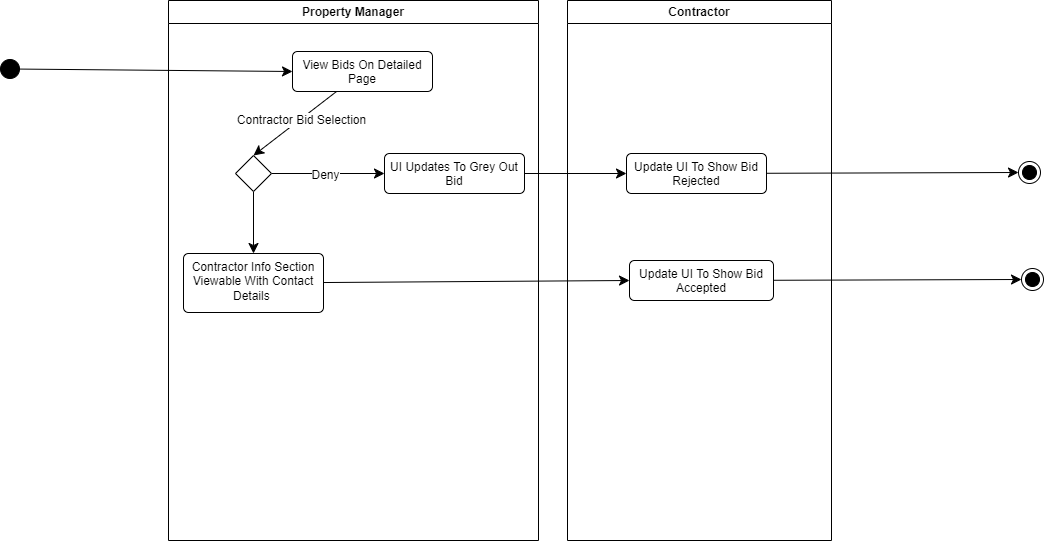

The diagram above was exported from draw.io. Its source (the exported page's mxGraphModel, read from the mxfile embedded in the PNG):
<mxGraphModel dx="1996" dy="1153" grid="0" gridSize="10" guides="1" tooltips="1" connect="1" arrows="1" fold="1" page="0" pageScale="1" pageWidth="827" pageHeight="1169" math="0" shadow="0">
  <root>
    <mxCell id="0" />
    <mxCell id="1" parent="0" />
    <mxCell id="1Th_vpmUwCPSPYS5j-xF-1" value="Property Manager" style="swimlane;whiteSpace=wrap;html=1;" vertex="1" parent="1">
      <mxGeometry x="-147" y="-130" width="370" height="540" as="geometry" />
    </mxCell>
    <mxCell id="1Th_vpmUwCPSPYS5j-xF-2" style="edgeStyle=none;curved=1;rounded=0;orthogonalLoop=1;jettySize=auto;html=1;fontSize=12;startSize=8;endSize=8;entryX=0.5;entryY=0;entryDx=0;entryDy=0;" edge="1" parent="1Th_vpmUwCPSPYS5j-xF-1" source="1Th_vpmUwCPSPYS5j-xF-3" target="1Th_vpmUwCPSPYS5j-xF-14">
      <mxGeometry relative="1" as="geometry">
        <mxPoint x="132" y="113" as="targetPoint" />
      </mxGeometry>
    </mxCell>
    <mxCell id="1Th_vpmUwCPSPYS5j-xF-31" value="Contractor Bid Selection" style="edgeLabel;html=1;align=center;verticalAlign=middle;resizable=0;points=[];fontSize=12;" vertex="1" connectable="0" parent="1Th_vpmUwCPSPYS5j-xF-2">
      <mxGeometry x="-0.1348" y="1" relative="1" as="geometry">
        <mxPoint as="offset" />
      </mxGeometry>
    </mxCell>
    <mxCell id="1Th_vpmUwCPSPYS5j-xF-3" value="View Bids On Detailed Page" style="html=1;align=center;verticalAlign=top;rounded=1;absoluteArcSize=1;arcSize=10;dashed=0;whiteSpace=wrap;" vertex="1" parent="1Th_vpmUwCPSPYS5j-xF-1">
      <mxGeometry x="124" y="51" width="140" height="40" as="geometry" />
    </mxCell>
    <mxCell id="1Th_vpmUwCPSPYS5j-xF-4" style="edgeStyle=none;curved=1;rounded=0;orthogonalLoop=1;jettySize=auto;html=1;entryX=0.5;entryY=0;entryDx=0;entryDy=0;fontSize=12;startSize=8;endSize=8;" edge="1" parent="1Th_vpmUwCPSPYS5j-xF-1">
      <mxGeometry relative="1" as="geometry">
        <mxPoint x="132" y="202" as="targetPoint" />
      </mxGeometry>
    </mxCell>
    <mxCell id="1Th_vpmUwCPSPYS5j-xF-5" style="edgeStyle=none;curved=1;rounded=0;orthogonalLoop=1;jettySize=auto;html=1;entryX=0.5;entryY=0;entryDx=0;entryDy=0;fontSize=12;startSize=8;endSize=8;" edge="1" parent="1Th_vpmUwCPSPYS5j-xF-1">
      <mxGeometry relative="1" as="geometry">
        <Array as="points">
          <mxPoint x="328" y="155" />
        </Array>
        <mxPoint x="148.94736842105272" y="218.94736842105272" as="sourcePoint" />
      </mxGeometry>
    </mxCell>
    <mxCell id="1Th_vpmUwCPSPYS5j-xF-6" value="No" style="edgeLabel;html=1;align=center;verticalAlign=middle;resizable=0;points=[];fontSize=12;" vertex="1" connectable="0" parent="1Th_vpmUwCPSPYS5j-xF-5">
      <mxGeometry x="-0.4746" y="24" relative="1" as="geometry">
        <mxPoint as="offset" />
      </mxGeometry>
    </mxCell>
    <mxCell id="1Th_vpmUwCPSPYS5j-xF-12" style="edgeStyle=none;curved=1;rounded=0;orthogonalLoop=1;jettySize=auto;html=1;entryX=0;entryY=0.5;entryDx=0;entryDy=0;fontSize=12;startSize=8;endSize=8;" edge="1" parent="1Th_vpmUwCPSPYS5j-xF-1" source="1Th_vpmUwCPSPYS5j-xF-14" target="1Th_vpmUwCPSPYS5j-xF-18">
      <mxGeometry relative="1" as="geometry" />
    </mxCell>
    <mxCell id="1Th_vpmUwCPSPYS5j-xF-13" value="No" style="edgeLabel;html=1;align=center;verticalAlign=middle;resizable=0;points=[];fontSize=12;" vertex="1" connectable="0" parent="1Th_vpmUwCPSPYS5j-xF-12">
      <mxGeometry x="-0.0256" y="-3" relative="1" as="geometry">
        <mxPoint as="offset" />
      </mxGeometry>
    </mxCell>
    <mxCell id="1Th_vpmUwCPSPYS5j-xF-32" value="Deny" style="edgeLabel;html=1;align=center;verticalAlign=middle;resizable=0;points=[];fontSize=12;" vertex="1" connectable="0" parent="1Th_vpmUwCPSPYS5j-xF-12">
      <mxGeometry x="-0.0484" y="-2" relative="1" as="geometry">
        <mxPoint as="offset" />
      </mxGeometry>
    </mxCell>
    <mxCell id="1Th_vpmUwCPSPYS5j-xF-39" style="edgeStyle=none;curved=1;rounded=0;orthogonalLoop=1;jettySize=auto;html=1;entryX=0.5;entryY=0;entryDx=0;entryDy=0;fontSize=12;startSize=8;endSize=8;" edge="1" parent="1Th_vpmUwCPSPYS5j-xF-1" source="1Th_vpmUwCPSPYS5j-xF-14" target="1Th_vpmUwCPSPYS5j-xF-38">
      <mxGeometry relative="1" as="geometry" />
    </mxCell>
    <mxCell id="1Th_vpmUwCPSPYS5j-xF-14" value="" style="rhombus;whiteSpace=wrap;html=1;" vertex="1" parent="1Th_vpmUwCPSPYS5j-xF-1">
      <mxGeometry x="67" y="155" width="36" height="36" as="geometry" />
    </mxCell>
    <mxCell id="1Th_vpmUwCPSPYS5j-xF-18" value="UI Updates To Grey Out Bid" style="html=1;align=center;verticalAlign=top;rounded=1;absoluteArcSize=1;arcSize=10;dashed=0;whiteSpace=wrap;" vertex="1" parent="1Th_vpmUwCPSPYS5j-xF-1">
      <mxGeometry x="216" y="153" width="140" height="40" as="geometry" />
    </mxCell>
    <mxCell id="1Th_vpmUwCPSPYS5j-xF-38" value="Contractor Info Section Viewable With Contact Details&amp;nbsp;" style="html=1;align=center;verticalAlign=top;rounded=1;absoluteArcSize=1;arcSize=10;dashed=0;whiteSpace=wrap;" vertex="1" parent="1Th_vpmUwCPSPYS5j-xF-1">
      <mxGeometry x="15" y="253" width="140" height="59" as="geometry" />
    </mxCell>
    <mxCell id="1Th_vpmUwCPSPYS5j-xF-19" style="edgeStyle=none;curved=1;rounded=0;orthogonalLoop=1;jettySize=auto;html=1;entryX=0;entryY=0.5;entryDx=0;entryDy=0;fontSize=12;startSize=8;endSize=8;" edge="1" parent="1" source="1Th_vpmUwCPSPYS5j-xF-20" target="1Th_vpmUwCPSPYS5j-xF-3">
      <mxGeometry relative="1" as="geometry" />
    </mxCell>
    <mxCell id="1Th_vpmUwCPSPYS5j-xF-20" value="" style="ellipse;fillColor=strokeColor;html=1;" vertex="1" parent="1">
      <mxGeometry x="-315" y="-71" width="19" height="19" as="geometry" />
    </mxCell>
    <mxCell id="1Th_vpmUwCPSPYS5j-xF-21" value="Contractor" style="swimlane;whiteSpace=wrap;html=1;" vertex="1" parent="1">
      <mxGeometry x="252" y="-130" width="264" height="540" as="geometry" />
    </mxCell>
    <mxCell id="1Th_vpmUwCPSPYS5j-xF-22" value="Update UI To Show Bid Rejected" style="html=1;align=center;verticalAlign=top;rounded=1;absoluteArcSize=1;arcSize=10;dashed=0;whiteSpace=wrap;" vertex="1" parent="1Th_vpmUwCPSPYS5j-xF-21">
      <mxGeometry x="59" y="153" width="140" height="40" as="geometry" />
    </mxCell>
    <mxCell id="1Th_vpmUwCPSPYS5j-xF-23" style="edgeStyle=none;curved=1;rounded=0;orthogonalLoop=1;jettySize=auto;html=1;entryX=0.5;entryY=0;entryDx=0;entryDy=0;fontSize=12;startSize=8;endSize=8;" edge="1" parent="1Th_vpmUwCPSPYS5j-xF-21">
      <mxGeometry relative="1" as="geometry">
        <mxPoint x="132" y="202" as="targetPoint" />
      </mxGeometry>
    </mxCell>
    <mxCell id="1Th_vpmUwCPSPYS5j-xF-24" style="edgeStyle=none;curved=1;rounded=0;orthogonalLoop=1;jettySize=auto;html=1;entryX=0.5;entryY=0;entryDx=0;entryDy=0;fontSize=12;startSize=8;endSize=8;" edge="1" parent="1Th_vpmUwCPSPYS5j-xF-21">
      <mxGeometry relative="1" as="geometry">
        <Array as="points">
          <mxPoint x="328" y="155" />
        </Array>
        <mxPoint x="148.94736842105272" y="218.94736842105272" as="sourcePoint" />
      </mxGeometry>
    </mxCell>
    <mxCell id="1Th_vpmUwCPSPYS5j-xF-25" value="No" style="edgeLabel;html=1;align=center;verticalAlign=middle;resizable=0;points=[];fontSize=12;" vertex="1" connectable="0" parent="1Th_vpmUwCPSPYS5j-xF-24">
      <mxGeometry x="-0.4746" y="24" relative="1" as="geometry">
        <mxPoint as="offset" />
      </mxGeometry>
    </mxCell>
    <mxCell id="1Th_vpmUwCPSPYS5j-xF-26" style="edgeStyle=none;curved=1;rounded=0;orthogonalLoop=1;jettySize=auto;html=1;entryX=1.001;entryY=0.433;entryDx=0;entryDy=0;fontSize=12;startSize=8;endSize=8;entryPerimeter=0;" edge="1" parent="1Th_vpmUwCPSPYS5j-xF-21">
      <mxGeometry relative="1" as="geometry">
        <Array as="points">
          <mxPoint x="283" y="268" />
        </Array>
        <mxPoint x="202.14000000000033" y="133.32000000000016" as="targetPoint" />
      </mxGeometry>
    </mxCell>
    <mxCell id="1Th_vpmUwCPSPYS5j-xF-27" value="Yes" style="edgeLabel;html=1;align=center;verticalAlign=middle;resizable=0;points=[];fontSize=12;" vertex="1" connectable="0" parent="1Th_vpmUwCPSPYS5j-xF-26">
      <mxGeometry x="-0.368" y="14" relative="1" as="geometry">
        <mxPoint as="offset" />
      </mxGeometry>
    </mxCell>
    <mxCell id="1Th_vpmUwCPSPYS5j-xF-37" value="Update UI To Show Bid Accepted" style="html=1;align=center;verticalAlign=top;rounded=1;absoluteArcSize=1;arcSize=10;dashed=0;whiteSpace=wrap;" vertex="1" parent="1Th_vpmUwCPSPYS5j-xF-21">
      <mxGeometry x="62" y="260" width="144" height="40" as="geometry" />
    </mxCell>
    <mxCell id="1Th_vpmUwCPSPYS5j-xF-33" style="edgeStyle=none;curved=1;rounded=0;orthogonalLoop=1;jettySize=auto;html=1;entryX=0;entryY=0.5;entryDx=0;entryDy=0;fontSize=12;startSize=8;endSize=8;" edge="1" parent="1" source="1Th_vpmUwCPSPYS5j-xF-18" target="1Th_vpmUwCPSPYS5j-xF-22">
      <mxGeometry relative="1" as="geometry" />
    </mxCell>
    <mxCell id="1Th_vpmUwCPSPYS5j-xF-34" value="" style="ellipse;html=1;shape=endState;fillColor=strokeColor;" vertex="1" parent="1">
      <mxGeometry x="703" y="31" width="22" height="22" as="geometry" />
    </mxCell>
    <mxCell id="1Th_vpmUwCPSPYS5j-xF-35" style="edgeStyle=none;curved=1;rounded=0;orthogonalLoop=1;jettySize=auto;html=1;entryX=0;entryY=0.5;entryDx=0;entryDy=0;fontSize=12;startSize=8;endSize=8;" edge="1" parent="1" source="1Th_vpmUwCPSPYS5j-xF-22" target="1Th_vpmUwCPSPYS5j-xF-34">
      <mxGeometry relative="1" as="geometry" />
    </mxCell>
    <mxCell id="1Th_vpmUwCPSPYS5j-xF-36" value="" style="ellipse;html=1;shape=endState;fillColor=strokeColor;" vertex="1" parent="1">
      <mxGeometry x="706" y="138" width="22" height="22" as="geometry" />
    </mxCell>
    <mxCell id="1Th_vpmUwCPSPYS5j-xF-40" style="edgeStyle=none;curved=1;rounded=0;orthogonalLoop=1;jettySize=auto;html=1;entryX=0;entryY=0.5;entryDx=0;entryDy=0;fontSize=12;startSize=8;endSize=8;" edge="1" parent="1" source="1Th_vpmUwCPSPYS5j-xF-38" target="1Th_vpmUwCPSPYS5j-xF-37">
      <mxGeometry relative="1" as="geometry" />
    </mxCell>
    <mxCell id="1Th_vpmUwCPSPYS5j-xF-41" style="edgeStyle=none;curved=1;rounded=0;orthogonalLoop=1;jettySize=auto;html=1;entryX=0;entryY=0.5;entryDx=0;entryDy=0;fontSize=12;startSize=8;endSize=8;" edge="1" parent="1" source="1Th_vpmUwCPSPYS5j-xF-37" target="1Th_vpmUwCPSPYS5j-xF-36">
      <mxGeometry relative="1" as="geometry" />
    </mxCell>
  </root>
</mxGraphModel>